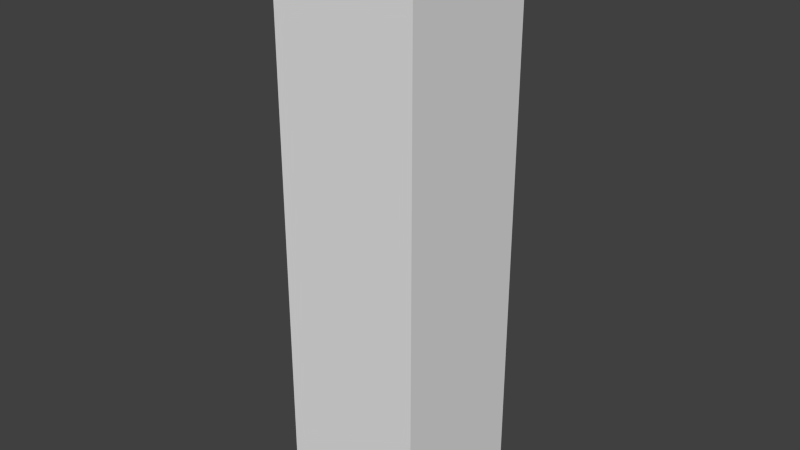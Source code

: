 # Source: Pillar1_4x1_chipped.blend  (saved by Blender 2.74.0; exported with 4.5.12 LTS)
import bpy
from mathutils import Matrix  # noqa: F401  (used for matrix-valued properties, if any)

bpy.ops.wm.read_factory_settings(use_empty=True)
scene = bpy.context.scene
scene.name = 'Scene'

# ---- collections
col_collection_1 = bpy.data.collections.new('Collection 1'); scene.collection.children.link(col_collection_1)

# ---- materials (node trees are filled in below, after node groups)
mat_material = bpy.data.materials.new('Material')
mat_material.alpha_threshold = 0.0
mat_material.use_transparent_shadow = False
mat_material.roughness = 0.5
mat_material.line_color = (0.0, 0.0, 0.0, 1.0)
mat_inside = bpy.data.materials.new('Inside')
mat_inside.alpha_threshold = 0.0
mat_inside.use_transparent_shadow = False
mat_inside.diffuse_color = (0.0085, 0.01211, 0.8, 1.0)
mat_inside.roughness = 0.5
mat_top = bpy.data.materials.new('Top')
mat_top.alpha_threshold = 0.0
mat_top.use_transparent_shadow = False
mat_top.diffuse_color = (0.0697, 0.8, 0.08062, 1.0)
mat_top.roughness = 0.5

# ---- material node trees

# ---- world
world_world = bpy.data.worlds.new('World'); scene.world = world_world
world_world.color = (0.05088, 0.05088, 0.05088)
world_world.use_sun_shadow = False
world_world.sun_shadow_jitter_overblur = 0.0
world_world.cycles.sampling_method = 'MANUAL'
world_world.cycles.sample_map_resolution = 256

# ---- meshes
me_cube = bpy.data.meshes.new('Cube')
me_cube.from_pydata([(0.5, 0.5, -2.0), (0.5, -0.5, -2.0), (-0.5, -0.5, -2.0), (-0.5, 0.5, -2.0), (-0.5, -0.5, 2.0), (0.5, 0.5, 1.783), (0.5, 0.1827, 2.0), (0.215, 0.5, 2.0), (-0.5, 0.5, 1.382), (-0.3407, 0.5, 2.0), (-0.5, -0.286, 2.0), (0.5, -0.5, 1.847), (0.5, 0.02558, 2.0), (-0.3683, -0.5, 2.0)], [], [(0, 1, 2, 3), (9, 8, 10), (6, 5, 7), (13, 11, 12), (2, 4, 10, 8, 3), (5, 0, 3, 8, 9, 7), (7, 9, 10, 4, 13, 12, 6), (1, 11, 13, 4, 2), (0, 5, 6, 12, 11, 1)])
_uv = me_cube.uv_layers.new(name='UVMap')
_uv.uv.foreach_set('vector', [0.9832, 0.1967, 0.7867, 0.1967, 0.7867, 0.0001237, 0.9832, 0.0001237, 0.1245, 0.9839, 0.0001237, 0.9999, 0.09665, 0.8287, 0.2911, 0.9253, 0.3027, 0.9999, 0.2337, 0.9864, 0.1235, 0.7872, 0.2968, 0.7869, 0.2918, 0.8944, 0.3933, 0.0001237, 0.3933, 0.7864, 0.3512, 0.7864, 0.1967, 0.665, 0.1967, 0.0001237, 0.0001237, 0.7438, 0.0001237, 0.0001237, 0.1967, 0.0001237, 0.1967, 0.665, 0.1654, 0.7864, 0.05615, 0.7864, 0.2337, 0.9864, 0.1245, 0.9839, 0.09665, 0.8287, 0.09759, 0.7867, 0.1235, 0.7872, 0.2918, 0.8944, 0.2911, 0.9253, 0.5898, 0.0001237, 0.5898, 0.7563, 0.4192, 0.7864, 0.3933, 0.7864, 0.3933, 0.0001237, 0.7864, 0.0001237, 0.7864, 0.7438, 0.724, 0.7864, 0.6932, 0.7864, 0.5898, 0.7563, 0.5898, 0.0001237])
me_cube.materials.append(mat_material)
me_cube.materials.append(mat_inside)
me_cube.materials.append(mat_top)
me_cube.use_remesh_preserve_volume = False
me_cube.use_remesh_preserve_attributes = False
me_cube.use_mirror_vertex_groups = False
me_cube.update()

# ---- objects
ob_cube = bpy.data.objects.new('Cube', me_cube)

# ---- transforms, parenting, visibility, modifiers, constraints
ob_cube.location = (0.0, 0.0, 2.0)
ob_cube.rotation_euler = (-1.192e-07, -0.0, 0.0)
ob_cube.lock_rotations_4d = False
ob_cube.empty_display_type = 'ARROWS'
ob_cube.lineart.crease_threshold = 0.0

# ---- collection membership
col_collection_1.objects.link(ob_cube)

# ---- scene / render settings (as saved in the file)
scene.frame_start = 1; scene.frame_end = 250; scene.frame_set(1)
scene.render.engine = 'BLENDER_EEVEE_NEXT'
scene.render.resolution_percentage = 50
scene.render.dither_intensity = 0.0
scene.cycles.use_denoising = False
scene.cycles.samples = 10
scene.cycles.sampling_pattern = 'TABULATED_SOBOL'
scene.cycles.light_sampling_threshold = 0.0
scene.cycles.use_adaptive_sampling = False
scene.cycles.use_light_tree = False
scene.cycles.blur_glossy = 0.0
scene.cycles.pixel_filter_type = 'GAUSSIAN'
scene.cycles.sample_clamp_indirect = 0.0
scene.view_settings.view_transform = 'Standard'
bpy.context.view_layer.update()

# ---- added for rendering (the .blend has no active camera and no usable light): camera, sun
cam_auto = bpy.data.cameras.new('AutoCamera')
cam_auto.lens = 50.0
cam_auto.sensor_width = 36.0
cam_auto.clip_end = 1000.0
ob_auto_camera = bpy.data.objects.new('AutoCamera', cam_auto)
scene.collection.objects.link(ob_auto_camera)
ob_auto_camera.location = (3.9254, -4.71048, 5.14032)
ob_auto_camera.rotation_euler = (1.09748, -7.21219e-08, 0.694738)
scene.camera = ob_auto_camera
light_auto_sun = bpy.data.lights.new('AutoSun', 'SUN')
light_auto_sun.energy = 3.0
light_auto_sun.angle = 0.0523599
ob_auto_sun = bpy.data.objects.new('AutoSun', light_auto_sun)
scene.collection.objects.link(ob_auto_sun)
ob_auto_sun.rotation_euler = (0.872665, 0.174533, 0.523599)
bpy.context.view_layer.update()
